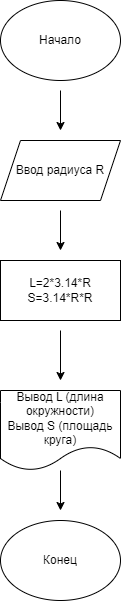

The diagram above was exported from draw.io. Its source (the exported page's mxGraphModel, read from the mxfile embedded in the PNG):
<mxGraphModel dx="1626" dy="791" grid="1" gridSize="10" guides="1" tooltips="1" connect="1" arrows="1" fold="1" page="1" pageScale="1" pageWidth="827" pageHeight="1169" math="0" shadow="0">
  <root>
    <mxCell id="WIyWlLk6GJQsqaUBKTNV-0" />
    <mxCell id="WIyWlLk6GJQsqaUBKTNV-1" parent="WIyWlLk6GJQsqaUBKTNV-0" />
    <mxCell id="LBepTi1MOWcjiSq9Nt6b-1" value="Начало" style="ellipse;whiteSpace=wrap;html=1;" vertex="1" parent="WIyWlLk6GJQsqaUBKTNV-1">
      <mxGeometry x="160" y="40" width="120" height="80" as="geometry" />
    </mxCell>
    <mxCell id="LBepTi1MOWcjiSq9Nt6b-3" value="Ввод радиуса R" style="shape=parallelogram;perimeter=parallelogramPerimeter;whiteSpace=wrap;html=1;fixedSize=1;" vertex="1" parent="WIyWlLk6GJQsqaUBKTNV-1">
      <mxGeometry x="160" y="180" width="120" height="60" as="geometry" />
    </mxCell>
    <mxCell id="LBepTi1MOWcjiSq9Nt6b-5" value="L=2*3.14*R&lt;div&gt;S=3.14*R*R&lt;/div&gt;" style="rounded=0;whiteSpace=wrap;html=1;" vertex="1" parent="WIyWlLk6GJQsqaUBKTNV-1">
      <mxGeometry x="160" y="300" width="120" height="60" as="geometry" />
    </mxCell>
    <mxCell id="LBepTi1MOWcjiSq9Nt6b-6" value="Вывод L (длина окружности)&lt;div&gt;Вывод S (площадь круга)&lt;/div&gt;" style="shape=document;whiteSpace=wrap;html=1;boundedLbl=1;" vertex="1" parent="WIyWlLk6GJQsqaUBKTNV-1">
      <mxGeometry x="160" y="430" width="120" height="80" as="geometry" />
    </mxCell>
    <mxCell id="LBepTi1MOWcjiSq9Nt6b-7" value="Конец" style="ellipse;whiteSpace=wrap;html=1;" vertex="1" parent="WIyWlLk6GJQsqaUBKTNV-1">
      <mxGeometry x="160" y="560" width="120" height="80" as="geometry" />
    </mxCell>
    <mxCell id="LBepTi1MOWcjiSq9Nt6b-8" value="" style="endArrow=classic;html=1;rounded=0;" edge="1" parent="WIyWlLk6GJQsqaUBKTNV-1">
      <mxGeometry width="50" height="50" relative="1" as="geometry">
        <mxPoint x="220" y="510" as="sourcePoint" />
        <mxPoint x="220" y="550" as="targetPoint" />
      </mxGeometry>
    </mxCell>
    <mxCell id="LBepTi1MOWcjiSq9Nt6b-9" value="" style="endArrow=classic;html=1;rounded=0;" edge="1" parent="WIyWlLk6GJQsqaUBKTNV-1">
      <mxGeometry width="50" height="50" relative="1" as="geometry">
        <mxPoint x="220" y="370" as="sourcePoint" />
        <mxPoint x="220" y="420" as="targetPoint" />
      </mxGeometry>
    </mxCell>
    <mxCell id="LBepTi1MOWcjiSq9Nt6b-10" value="" style="endArrow=classic;html=1;rounded=0;" edge="1" parent="WIyWlLk6GJQsqaUBKTNV-1">
      <mxGeometry width="50" height="50" relative="1" as="geometry">
        <mxPoint x="220" y="250" as="sourcePoint" />
        <mxPoint x="220" y="290" as="targetPoint" />
      </mxGeometry>
    </mxCell>
    <mxCell id="LBepTi1MOWcjiSq9Nt6b-11" value="" style="endArrow=classic;html=1;rounded=0;" edge="1" parent="WIyWlLk6GJQsqaUBKTNV-1">
      <mxGeometry width="50" height="50" relative="1" as="geometry">
        <mxPoint x="220" y="130" as="sourcePoint" />
        <mxPoint x="220" y="170" as="targetPoint" />
      </mxGeometry>
    </mxCell>
  </root>
</mxGraphModel>